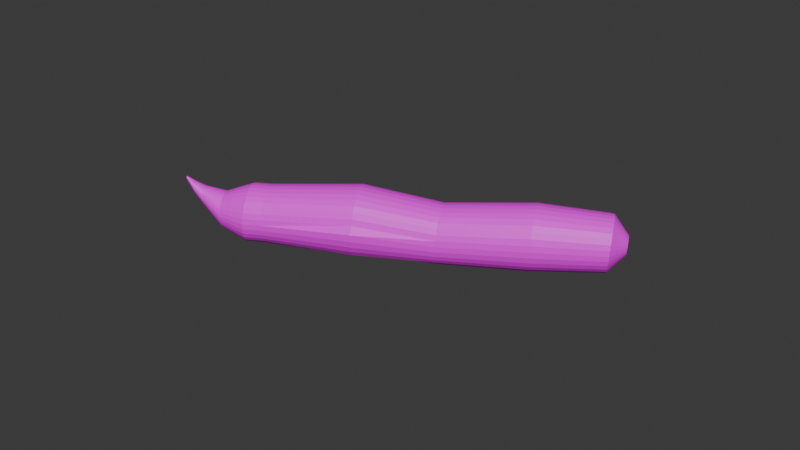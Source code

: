 # Source: Toothpaste.blend  (saved by Blender 4.0.36; exported with 4.5.12 LTS)
import bpy
from mathutils import Matrix  # noqa: F401  (used for matrix-valued properties, if any)

bpy.ops.wm.read_factory_settings(use_empty=True)
scene = bpy.context.scene
scene.name = 'Scene'

# ---- collections
col_collection = bpy.data.collections.new('Collection'); scene.collection.children.link(col_collection)

# ---- images (referenced by path relative to the original .blend; pixels are not part of the script)
import os
ASSET_DIR = os.environ.get("B2B_ASSET_DIR", "")  # directory of the original .blend (textures are referenced by path, not embedded)
HERE = os.path.dirname(os.path.abspath(__file__))  # packed textures are extracted next to this script under _unpacked/

def load_image(name, relpath, width, height, colorspace="sRGB"):
    """Load a texture the original file referenced (path relative to the .blend, or extracted next to this script)."""
    p = next((c for c in (os.path.join(HERE, relpath), os.path.join(ASSET_DIR, relpath)) if relpath and os.path.exists(c)), "")
    if p:
        img = bpy.data.images.load(p, check_existing=True)
        img.name = name
    else:  # same state as the original file: an image datablock whose file is absent (Cycles renders it pink)
        img = bpy.data.images.new(name, width, height)
        img.source = "FILE"
        img.filepath = "//" + (relpath or name)
    img.colorspace_settings.name = colorspace
    return img
img_toothpaste_jpg = load_image('Toothpaste.jpg', 'Toothpaste.jpg', 1024, 1024, 'sRGB')

# ---- materials (node trees are filled in below, after node groups)
mat_material_001 = bpy.data.materials.new('Material.001')
mat_material_001.use_transparent_shadow = False

# ---- material node trees
mat_material_001.use_nodes = True; mat_material_001.node_tree.nodes.clear()
_N = mat_material_001.node_tree.nodes; _L = mat_material_001.node_tree.links
n0 = _N.new('ShaderNodeBsdfPrincipled'); n0.name = 'Principled BSDF'; n0.location = (10, 300)
n0.inputs[3].default_value = 1.45
n1 = _N.new('ShaderNodeOutputMaterial'); n1.name = 'Material Output'; n1.location = (300, 300)
n2 = _N.new('ShaderNodeTexImage'); n2.name = 'Image Texture'; n2.location = (-280, 275)
n2.image = img_toothpaste_jpg
_L.new(n0.outputs[0], n1.inputs[0])
_L.new(n2.outputs[0], n0.inputs[0])
n1.is_active_output = True

# ---- world
world_world = bpy.data.worlds.new('World'); scene.world = world_world
world_world.use_nodes = True; world_world.node_tree.nodes.clear()
_N = world_world.node_tree.nodes; _L = world_world.node_tree.links
n0 = _N.new('ShaderNodeOutputWorld'); n0.name = 'World Output'; n0.location = (300, 300)
n1 = _N.new('ShaderNodeBackground'); n1.name = 'Background'; n1.location = (10, 300)
n1.inputs[0].default_value = (0.05088, 0.05088, 0.05088, 1.0)
_L.new(n1.outputs[0], n0.inputs[0])
n0.is_active_output = True
world_world.color = (0.05088, 0.05088, 0.05088)
world_world.use_sun_shadow = False
world_world.sun_shadow_jitter_overblur = 0.0

# ---- meshes
me_cylinder = bpy.data.meshes.new('Cylinder')
me_cylinder.from_pydata([(-3.08, 0.7728, -0.0467), (5.581, 0.7489, -0.01414), (-3.088, 0.7579, -0.09671), (5.572, 0.7345, -0.06262), (-3.097, 0.7139, -0.1448), (5.564, 0.6919, -0.1092), (-3.104, 0.6425, -0.1891), (5.557, 0.6227, -0.1522), (-3.111, 0.5464, -0.228), (5.551, 0.5296, -0.1898), (-3.116, 0.4293, -0.2599), (5.545, 0.4161, -0.2207), (-3.12, 0.2957, -0.2836), (5.541, 0.2866, -0.2437), (-3.123, 0.1508, -0.2982), (5.539, 0.1461, -0.2578), (-3.124, 4.172e-07, -0.3031), (5.538, 4.172e-07, -0.2626), (-3.123, -0.1508, -0.2982), (5.539, -0.1461, -0.2578), (-3.12, -0.2957, -0.2836), (5.541, -0.2866, -0.2437), (-3.116, -0.4293, -0.2599), (5.545, -0.4161, -0.2207), (-3.111, -0.5464, -0.228), (5.551, -0.5296, -0.1898), (-3.104, -0.6425, -0.1891), (5.557, -0.6227, -0.1522), (-3.097, -0.7139, -0.1448), (5.564, -0.6919, -0.1092), (-3.088, -0.7579, -0.09671), (5.572, -0.7345, -0.06262), (-3.08, -0.7728, -0.0467), (5.581, -0.7489, -0.01414), (-3.071, -0.7579, 0.00332), (5.589, -0.7345, 0.03433), (-3.063, -0.7139, 0.05142), (5.597, -0.6919, 0.08095), (-3.056, -0.6425, 0.09574), (5.604, -0.6227, 0.1239), (-3.049, -0.5464, 0.1346), (5.611, -0.5296, 0.1616), (-3.043, -0.4293, 0.1665), (5.616, -0.4161, 0.1925), (-3.039, -0.2957, 0.1902), (5.62, -0.2866, 0.2154), (-3.037, -0.1508, 0.2048), (5.622, -0.1461, 0.2296), (-3.036, 4.172e-07, 0.2097), (5.623, 4.172e-07, 0.2343), (-3.037, 0.1508, 0.2048), (5.622, 0.1461, 0.2296), (-3.039, 0.2957, 0.1902), (5.62, 0.2866, 0.2154), (-3.043, 0.4293, 0.1665), (5.616, 0.4161, 0.1925), (-3.049, 0.5464, 0.1346), (5.611, 0.5296, 0.1616), (-3.056, 0.6425, 0.09574), (5.604, 0.6227, 0.1239), (-3.063, 0.7139, 0.05142), (5.597, 0.6919, 0.08095), (-3.071, 0.7579, 0.00332), (5.589, 0.7345, 0.03433), (-3.566, 0.7728, -0.04986), (-3.574, 0.7579, -0.09987), (-3.583, 0.7139, -0.148), (-3.59, 0.6425, -0.1923), (-3.597, 0.5464, -0.2311), (-3.602, 0.4293, -0.263), (-3.606, 0.2957, -0.2867), (-3.609, 0.1508, -0.3013), (-3.61, 4.172e-07, -0.3062), (-3.609, -0.1508, -0.3013), (-3.606, -0.2957, -0.2867), (-3.602, -0.4293, -0.263), (-3.597, -0.5464, -0.2311), (-3.59, -0.6425, -0.1923), (-3.583, -0.7139, -0.148), (-3.574, -0.7579, -0.09987), (-3.566, -0.7728, -0.04986), (-3.557, -0.7579, 0.0001596), (-3.549, -0.7139, 0.04825), (-3.541, -0.6425, 0.09258), (-3.535, -0.5464, 0.1314), (-3.529, -0.4293, 0.1633), (-3.525, -0.2957, 0.187), (-3.523, -0.1508, 0.2016), (-3.522, 4.172e-07, 0.2065), (-3.523, 0.1508, 0.2016), (-3.525, 0.2957, 0.187), (-3.529, 0.4293, 0.1633), (-3.535, 0.5464, 0.1314), (-3.541, 0.6425, 0.09258), (-3.549, 0.7139, 0.04825), (-3.557, 0.7579, 0.0001596), (-0.6768, 0.8956, -0.008514), (1.442, 0.7897, -0.0769), (3.78, 0.8644, -0.02585), (3.771, 0.8478, -0.0818), (1.433, 0.7746, -0.128), (-0.6865, 0.8788, -0.06515), (3.762, 0.7986, -0.1356), (1.424, 0.7296, -0.1772), (-0.6958, 0.829, -0.1196), (3.753, 0.7187, -0.1852), (1.417, 0.6566, -0.2225), (-0.7044, 0.7481, -0.1698), (3.746, 0.6112, -0.2286), (1.41, 0.5584, -0.2622), (-0.7119, 0.6393, -0.2138), (3.74, 0.4803, -0.2643), (1.404, 0.4388, -0.2948), (-0.7181, 0.5067, -0.2499), (3.735, 0.3308, -0.2908), (1.4, 0.3022, -0.319), (-0.7226, 0.3554, -0.2767), (3.732, 0.1686, -0.3071), (1.398, 0.1541, -0.3339), (-0.7255, 0.1913, -0.2932), (3.731, 4.172e-07, -0.3126), (1.397, 4.172e-07, -0.3389), (-0.7264, 0.02057, -0.2988), (3.732, -0.1686, -0.3071), (1.398, -0.1541, -0.3339), (-0.7255, -0.1501, -0.2932), (3.735, -0.3308, -0.2908), (1.4, -0.3022, -0.319), (-0.7226, -0.3143, -0.2767), (3.74, -0.4803, -0.2643), (1.404, -0.4388, -0.2948), (-0.7181, -0.4656, -0.2499), (3.746, -0.6112, -0.2286), (1.41, -0.5584, -0.2622), (-0.7174, -0.7071, -0.2459), (3.753, -0.7187, -0.1852), (1.417, -0.6566, -0.2225), (-0.7088, -0.8315, -0.1957), (3.762, -0.7986, -0.1356), (1.424, -0.7296, -0.1772), (-0.699, -0.9239, -0.1383), (3.771, -0.8478, -0.0818), (1.433, -0.7746, -0.128), (-0.6883, -0.9808, -0.07607), (3.78, -0.8644, -0.02585), (1.442, -0.7897, -0.0769), (-0.6773, -1.0, -0.01134), (3.79, -0.8478, 0.0301), (1.45, -0.7746, -0.02578), (-0.6671, -0.8377, 0.04812), (3.799, -0.7986, 0.0839), (1.459, -0.7296, 0.02337), (-0.6578, -0.7879, 0.1026), (3.808, -0.7187, 0.1335), (1.466, -0.6566, 0.06867), (-0.6492, -0.707, 0.1528), (3.815, -0.6112, 0.1769), (1.473, -0.5584, 0.1084), (-0.6417, -0.5982, 0.1968), (3.821, -0.4803, 0.2126), (1.479, -0.4388, 0.141), (-0.6355, -0.4656, 0.2329), (3.826, -0.3308, 0.2391), (1.483, -0.3022, 0.1652), (-0.631, -0.3143, 0.2597), (3.828, -0.1686, 0.2554), (1.485, -0.1541, 0.1801), (-0.6281, -0.1501, 0.2762), (3.829, 4.172e-07, 0.2609), (1.486, 4.172e-07, 0.1851), (-0.6272, 0.02057, 0.2818), (3.828, 0.1686, 0.2554), (1.485, 0.1541, 0.1801), (-0.6281, 0.1913, 0.2762), (3.826, 0.3308, 0.2391), (1.483, 0.3022, 0.1652), (-0.631, 0.3554, 0.2597), (3.821, 0.4803, 0.2126), (1.479, 0.4388, 0.141), (-0.6355, 0.5067, 0.2329), (3.815, 0.6112, 0.1769), (1.473, 0.5584, 0.1084), (-0.6417, 0.6393, 0.1968), (3.808, 0.7187, 0.1335), (1.466, 0.6566, 0.06867), (-0.6492, 0.7481, 0.1528), (3.799, 0.7986, 0.0839), (1.459, 0.7296, 0.02337), (-0.6578, 0.829, 0.1026), (3.79, 0.8478, 0.0301), (1.45, 0.7746, -0.02578), (-0.6671, 0.8788, 0.04812), (-3.764, 0.6974, -0.04873), (-3.772, 0.684, -0.09387), (-3.779, 0.6443, -0.1373), (-3.786, 0.5798, -0.1773), (-3.792, 0.4931, -0.2123), (-3.797, 0.3874, -0.2411), (-3.801, 0.2669, -0.2625), (-3.803, 0.136, -0.2757), (-3.804, 4.172e-07, -0.2801), (-3.803, -0.136, -0.2757), (-3.801, -0.2669, -0.2625), (-3.797, -0.3874, -0.2411), (-3.792, -0.4931, -0.2123), (-3.786, -0.5798, -0.1773), (-3.779, -0.6443, -0.1373), (-3.772, -0.684, -0.09387), (-3.764, -0.6974, -0.04873), (-3.756, -0.684, -0.003595), (-3.749, -0.6443, 0.03981), (-3.742, -0.5798, 0.07981), (-3.736, -0.4931, 0.1149), (-3.731, -0.3874, 0.1436), (-3.728, -0.2669, 0.165), (-3.725, -0.136, 0.1782), (-3.725, 4.172e-07, 0.1826), (-3.725, 0.136, 0.1782), (-3.728, 0.2669, 0.165), (-3.731, 0.3874, 0.1436), (-3.736, 0.4931, 0.1149), (-3.742, 0.5798, 0.07981), (-3.749, 0.6443, 0.03981), (-3.756, 0.684, -0.003595), (-3.982, 0.6119, -0.04749), (-3.989, 0.6002, -0.0871), (-3.996, 0.5653, -0.1252), (-4.002, 0.5088, -0.1603), (-4.007, 0.4327, -0.191), (-4.011, 0.34, -0.2163), (-4.014, 0.2342, -0.2351), (-4.016, 0.1194, -0.2466), (-4.017, 4.172e-07, -0.2505), (-4.016, -0.1194, -0.2466), (-4.014, -0.2342, -0.2351), (-4.011, -0.34, -0.2163), (-4.007, -0.4327, -0.191), (-4.002, -0.5088, -0.1603), (-3.996, -0.5653, -0.1252), (-3.989, -0.6002, -0.0871), (-3.982, -0.6119, -0.04749), (-3.976, -0.6002, -0.007888), (-3.969, -0.5653, 0.0302), (-3.963, -0.5088, 0.0653), (-3.958, -0.4327, 0.09606), (-3.954, -0.34, 0.1213), (-3.95, -0.2342, 0.1401), (-3.948, -0.1194, 0.1516), (-3.948, 4.172e-07, 0.1555), (-3.948, 0.1194, 0.1516), (-3.95, 0.2342, 0.1401), (-3.954, 0.34, 0.1213), (-3.958, 0.4327, 0.09606), (-3.963, 0.5088, 0.0653), (-3.969, 0.5653, 0.0302), (-3.976, 0.6002, -0.007888), (-4.287, 0.4822, -0.04577), (-4.292, 0.4729, -0.07698), (-4.297, 0.4455, -0.107), (-4.302, 0.4009, -0.1347), (-4.306, 0.341, -0.1589), (-4.309, 0.2679, -0.1788), (-4.312, 0.1845, -0.1936), (-4.314, 0.09407, -0.2027), (-4.314, 4.172e-07, -0.2058), (-4.314, -0.09407, -0.2027), (-4.312, -0.1845, -0.1936), (-4.309, -0.2679, -0.1788), (-4.306, -0.341, -0.1589), (-4.302, -0.4009, -0.1347), (-4.297, -0.4455, -0.107), (-4.292, -0.4729, -0.07698), (-4.287, -0.4822, -0.04577), (-4.281, -0.4729, -0.01456), (-4.276, -0.4455, 0.01546), (-4.272, -0.4009, 0.04311), (-4.267, -0.341, 0.06736), (-4.264, -0.2679, 0.08725), (-4.261, -0.1845, 0.102), (-4.26, -0.09407, 0.1111), (-4.259, 4.172e-07, 0.1142), (-4.26, 0.09407, 0.1111), (-4.261, 0.1845, 0.102), (-4.264, 0.2679, 0.08725), (-4.267, 0.341, 0.06736), (-4.272, 0.4009, 0.04311), (-4.276, 0.4455, 0.01546), (-4.281, 0.4729, -0.01456), (-4.827, 0.2448, 0.07169), (-4.829, 0.2401, 0.05585), (-4.832, 0.2262, 0.04061), (-4.834, 0.2036, 0.02657), (-4.836, 0.1731, 0.01426), (-4.838, 0.136, 0.004155), (-4.839, 0.09369, -0.003351), (-4.84, 0.04776, -0.007974), (-4.841, 4.172e-07, -0.009534), (-4.84, -0.04776, -0.007974), (-4.839, -0.09369, -0.003351), (-4.838, -0.136, 0.004155), (-4.836, -0.1731, 0.01426), (-4.834, -0.2036, 0.02657), (-4.832, -0.2262, 0.04061), (-4.829, -0.2401, 0.05585), (-4.827, -0.2448, 0.07169), (-4.824, -0.2401, 0.08754), (-4.821, -0.2262, 0.1028), (-4.819, -0.2036, 0.1168), (-4.817, -0.1731, 0.1291), (-4.815, -0.136, 0.1392), (-4.814, -0.09369, 0.1467), (-4.813, -0.04776, 0.1514), (-4.813, 4.172e-07, 0.1529), (-4.813, 0.04776, 0.1514), (-4.814, 0.09369, 0.1467), (-4.815, 0.136, 0.1392), (-4.817, 0.1731, 0.1291), (-4.819, 0.2036, 0.1168), (-4.821, 0.2262, 0.1028), (-4.824, 0.2401, 0.08754), (5.679, 0.7203, -0.06263), (5.687, 0.7344, -0.01509), (5.671, 0.6785, -0.1083), (5.664, 0.6107, -0.1505), (5.658, 0.5193, -0.1874), (5.652, 0.408, -0.2177), (5.649, 0.2811, -0.2402), (5.646, 0.1433, -0.2541), (5.645, 4.172e-07, -0.2588), (5.646, -0.1433, -0.2541), (5.649, -0.2811, -0.2402), (5.652, -0.408, -0.2177), (5.658, -0.5193, -0.1874), (5.664, -0.6107, -0.1505), (5.671, -0.6785, -0.1083), (5.679, -0.7203, -0.06263), (5.687, -0.7344, -0.01509), (5.695, -0.7203, 0.03245), (5.703, -0.6785, 0.07816), (5.71, -0.6107, 0.1203), (5.716, -0.5193, 0.1572), (5.722, -0.408, 0.1875), (5.725, -0.2811, 0.21), (5.728, -0.1433, 0.2239), (5.729, 4.172e-07, 0.2286), (5.728, 0.1433, 0.2239), (5.725, 0.2811, 0.21), (5.722, 0.408, 0.1875), (5.716, 0.5193, 0.1572), (5.71, 0.6107, 0.1203), (5.703, 0.6785, 0.07816), (5.695, 0.7203, 0.03245), (5.858, 0.5141, -0.05059), (5.864, 0.5242, -0.01667), (5.852, 0.4843, -0.08322), (5.847, 0.4359, -0.1133), (5.843, 0.3707, -0.1396), (5.839, 0.2912, -0.1613), (5.836, 0.2006, -0.1773), (5.835, 0.1023, -0.1872), (5.834, 4.172e-07, -0.1906), (5.835, -0.1023, -0.1872), (5.836, -0.2006, -0.1773), (5.839, -0.2912, -0.1613), (5.843, -0.3707, -0.1396), (5.847, -0.4359, -0.1133), (5.852, -0.4843, -0.08322), (5.858, -0.5141, -0.05059), (5.864, -0.5242, -0.01667), (5.87, -0.5141, 0.01726), (5.875, -0.4843, 0.04989), (5.88, -0.4359, 0.07996), (5.885, -0.3707, 0.1063), (5.889, -0.2912, 0.1279), (5.891, -0.2006, 0.144), (5.893, -0.1023, 0.1539), (5.894, 4.172e-07, 0.1572), (5.893, 0.1023, 0.1539), (5.891, 0.2006, 0.144), (5.889, 0.2912, 0.1279), (5.885, 0.3707, 0.1063), (5.88, 0.4359, 0.07996), (5.875, 0.4843, 0.04989), (5.87, 0.5141, 0.01726), (6.094, 0.247, -0.03504), (6.097, 0.2518, -0.01875), (6.092, 0.2326, -0.05072), (6.089, 0.2094, -0.06516), (6.087, 0.178, -0.07782), (6.085, 0.1399, -0.08821), (6.084, 0.09636, -0.09593), (6.083, 0.04912, -0.1007), (6.083, 4.172e-07, -0.1023), (6.083, -0.04912, -0.1007), (6.084, -0.09636, -0.09593), (6.085, -0.1399, -0.08821), (6.087, -0.178, -0.07782), (6.089, -0.2094, -0.06516), (6.092, -0.2326, -0.05072), (6.094, -0.247, -0.03504), (6.097, -0.2518, -0.01875), (6.1, -0.247, -0.002448), (6.103, -0.2326, 0.01322), (6.105, -0.2094, 0.02767), (6.107, -0.178, 0.04033), (6.109, -0.1399, 0.05072), (6.11, -0.09636, 0.05844), (6.111, -0.04912, 0.06319), (6.111, 4.172e-07, 0.06479), (6.111, 0.04912, 0.06319), (6.11, 0.09636, 0.05844), (6.109, 0.1399, 0.05072), (6.107, 0.178, 0.04033), (6.105, 0.2094, 0.02767), (6.103, 0.2326, 0.01322), (6.1, 0.247, -0.002448), (6.095, 0.1944, -0.03157), (6.097, 0.1982, -0.01875), (6.093, 0.1831, -0.04391), (6.091, 0.1648, -0.05527), (6.089, 0.1401, -0.06524), (6.088, 0.1101, -0.07341), (6.087, 0.07584, -0.07949), (6.086, 0.03866, -0.08323), (6.086, 4.172e-07, -0.08449), (6.086, -0.03866, -0.08323), (6.087, -0.07584, -0.07949), (6.088, -0.1101, -0.07341), (6.089, -0.1401, -0.06524), (6.091, -0.1648, -0.05527), (6.093, -0.1831, -0.04391), (6.095, -0.1944, -0.03157), (6.097, -0.1982, -0.01875), (6.099, -0.1944, -0.005919), (6.101, -0.1831, 0.006415), (6.103, -0.1648, 0.01778), (6.105, -0.1401, 0.02775), (6.106, -0.1101, 0.03592), (6.108, -0.07584, 0.042), (6.108, -0.03866, 0.04574), (6.108, 4.172e-07, 0.047), (6.108, 0.03866, 0.04574), (6.108, 0.07584, 0.042), (6.106, 0.1101, 0.03592), (6.105, 0.1401, 0.02775), (6.103, 0.1648, 0.01778), (6.101, 0.1831, 0.006415), (6.099, 0.1944, -0.005919), (-5.077, 0.1477, 0.1425), (-5.079, 0.1449, 0.133), (-5.08, 0.1365, 0.1238), (-5.082, 0.1228, 0.1153), (-5.083, 0.1045, 0.1079), (-5.084, 0.08208, 0.1018), (-5.085, 0.05654, 0.09724), (-5.085, 0.02882, 0.09445), (-5.085, 4.172e-07, 0.09351), (-5.085, -0.02882, 0.09445), (-5.085, -0.05654, 0.09724), (-5.084, -0.08208, 0.1018), (-5.083, -0.1045, 0.1079), (-5.082, -0.1228, 0.1153), (-5.08, -0.1365, 0.1238), (-5.079, -0.1449, 0.133), (-5.077, -0.1477, 0.1425), (-5.075, -0.1449, 0.1521), (-5.074, -0.1365, 0.1613), (-5.072, -0.1228, 0.1698), (-5.071, -0.1045, 0.1772), (-5.07, -0.08208, 0.1833), (-5.069, -0.05654, 0.1878), (-5.069, -0.02882, 0.1906), (-5.069, 4.172e-07, 0.1915), (-5.069, 0.02882, 0.1906), (-5.069, 0.05654, 0.1878), (-5.07, 0.08208, 0.1833), (-5.071, 0.1045, 0.1772), (-5.072, 0.1228, 0.1698), (-5.074, 0.1365, 0.1613), (-5.075, 0.1449, 0.1521), (-5.288, 0.04004, 0.2218), (-5.288, 0.03927, 0.2192), (-5.289, 0.03699, 0.2167), (-5.289, 0.03329, 0.2144), (-5.289, 0.02831, 0.2124), (-5.29, 0.02224, 0.2108), (-5.29, 0.01532, 0.2095), (-5.29, 0.007811, 0.2088), (-5.29, 4.172e-07, 0.2085), (-5.29, -0.00781, 0.2088), (-5.29, -0.01532, 0.2095), (-5.29, -0.02224, 0.2108), (-5.289, -0.02831, 0.2124), (-5.289, -0.03329, 0.2144), (-5.289, -0.03699, 0.2167), (-5.288, -0.03927, 0.2192), (-5.288, -0.04004, 0.2218), (-5.287, -0.03927, 0.2244), (-5.287, -0.03699, 0.2269), (-5.286, -0.03329, 0.2292), (-5.286, -0.02831, 0.2312), (-5.286, -0.02224, 0.2329), (-5.286, -0.01532, 0.2341), (-5.286, -0.00781, 0.2348), (-5.285, 4.172e-07, 0.2351), (-5.286, 0.007811, 0.2348), (-5.286, 0.01532, 0.2341), (-5.286, 0.02224, 0.2329), (-5.286, 0.02831, 0.2312), (-5.286, 0.03329, 0.2292), (-5.287, 0.03699, 0.2269), (-5.287, 0.03927, 0.2244)], [], [(98, 1, 3, 99), (99, 3, 5, 102), (102, 5, 7, 105), (105, 7, 9, 108), (108, 9, 11, 111), (111, 11, 13, 114), (114, 13, 15, 117), (117, 15, 17, 120), (120, 17, 19, 123), (123, 19, 21, 126), (126, 21, 23, 129), (129, 23, 25, 132), (132, 25, 27, 135), (135, 27, 29, 138), (138, 29, 31, 141), (141, 31, 33, 144), (144, 33, 35, 147), (147, 35, 37, 150), (150, 37, 39, 153), (153, 39, 41, 156), (156, 41, 43, 159), (159, 43, 45, 162), (162, 45, 47, 165), (165, 47, 49, 168), (168, 49, 51, 171), (171, 51, 53, 174), (174, 53, 55, 177), (177, 55, 57, 180), (180, 57, 59, 183), (183, 59, 61, 186), (13, 11, 325, 326), (186, 61, 63, 189), (189, 63, 1, 98), (16, 18, 73, 72), (95, 64, 192, 223), (34, 36, 82, 81), (52, 54, 91, 90), (8, 10, 69, 68), (26, 28, 78, 77), (44, 46, 87, 86), (0, 2, 65, 64), (62, 0, 64, 95), (18, 20, 74, 73), (36, 38, 83, 82), (54, 56, 92, 91), (10, 12, 70, 69), (28, 30, 79, 78), (46, 48, 88, 87), (2, 4, 66, 65), (20, 22, 75, 74), (38, 40, 84, 83), (56, 58, 93, 92), (12, 14, 71, 70), (30, 32, 80, 79), (48, 50, 89, 88), (4, 6, 67, 66), (22, 24, 76, 75), (40, 42, 85, 84), (58, 60, 94, 93), (14, 16, 72, 71), (32, 34, 81, 80), (50, 52, 90, 89), (6, 8, 68, 67), (24, 26, 77, 76), (42, 44, 86, 85), (60, 62, 95, 94), (62, 191, 96, 0), (191, 190, 97, 96), (190, 189, 98, 97), (60, 188, 191, 62), (188, 187, 190, 191), (187, 186, 189, 190), (58, 185, 188, 60), (185, 184, 187, 188), (184, 183, 186, 187), (56, 182, 185, 58), (182, 181, 184, 185), (181, 180, 183, 184), (54, 179, 182, 56), (179, 178, 181, 182), (178, 177, 180, 181), (52, 176, 179, 54), (176, 175, 178, 179), (175, 174, 177, 178), (50, 173, 176, 52), (173, 172, 175, 176), (172, 171, 174, 175), (48, 170, 173, 50), (170, 169, 172, 173), (169, 168, 171, 172), (46, 167, 170, 48), (167, 166, 169, 170), (166, 165, 168, 169), (44, 164, 167, 46), (164, 163, 166, 167), (163, 162, 165, 166), (42, 161, 164, 44), (161, 160, 163, 164), (160, 159, 162, 163), (40, 158, 161, 42), (158, 157, 160, 161), (157, 156, 159, 160), (38, 155, 158, 40), (155, 154, 157, 158), (154, 153, 156, 157), (36, 152, 155, 38), (152, 151, 154, 155), (151, 150, 153, 154), (34, 149, 152, 36), (149, 148, 151, 152), (148, 147, 150, 151), (32, 146, 149, 34), (146, 145, 148, 149), (145, 144, 147, 148), (30, 143, 146, 32), (143, 142, 145, 146), (142, 141, 144, 145), (28, 140, 143, 30), (140, 139, 142, 143), (139, 138, 141, 142), (26, 137, 140, 28), (137, 136, 139, 140), (136, 135, 138, 139), (24, 134, 137, 26), (134, 133, 136, 137), (133, 132, 135, 136), (22, 131, 134, 24), (131, 130, 133, 134), (130, 129, 132, 133), (20, 128, 131, 22), (128, 127, 130, 131), (127, 126, 129, 130), (18, 125, 128, 20), (125, 124, 127, 128), (124, 123, 126, 127), (16, 122, 125, 18), (122, 121, 124, 125), (121, 120, 123, 124), (14, 119, 122, 16), (119, 118, 121, 122), (118, 117, 120, 121), (12, 116, 119, 14), (116, 115, 118, 119), (115, 114, 117, 118), (10, 113, 116, 12), (113, 112, 115, 116), (112, 111, 114, 115), (8, 110, 113, 10), (110, 109, 112, 113), (109, 108, 111, 112), (6, 107, 110, 8), (107, 106, 109, 110), (106, 105, 108, 109), (4, 104, 107, 6), (104, 103, 106, 107), (103, 102, 105, 106), (2, 101, 104, 4), (101, 100, 103, 104), (100, 99, 102, 103), (0, 96, 101, 2), (96, 97, 100, 101), (97, 98, 99, 100), (197, 198, 230, 229), (82, 83, 211, 210), (69, 70, 198, 197), (83, 84, 212, 211), (70, 71, 199, 198), (84, 85, 213, 212), (71, 72, 200, 199), (85, 86, 214, 213), (72, 73, 201, 200), (86, 87, 215, 214), (73, 74, 202, 201), (87, 88, 216, 215), (74, 75, 203, 202), (88, 89, 217, 216), (75, 76, 204, 203), (89, 90, 218, 217), (76, 77, 205, 204), (90, 91, 219, 218), (77, 78, 206, 205), (64, 65, 193, 192), (91, 92, 220, 219), (78, 79, 207, 206), (65, 66, 194, 193), (92, 93, 221, 220), (79, 80, 208, 207), (66, 67, 195, 194), (93, 94, 222, 221), (80, 81, 209, 208), (67, 68, 196, 195), (94, 95, 223, 222), (81, 82, 210, 209), (68, 69, 197, 196), (232, 233, 265, 264), (211, 212, 244, 243), (198, 199, 231, 230), (212, 213, 245, 244), (199, 200, 232, 231), (213, 214, 246, 245), (200, 201, 233, 232), (214, 215, 247, 246), (201, 202, 234, 233), (215, 216, 248, 247), (202, 203, 235, 234), (216, 217, 249, 248), (203, 204, 236, 235), (217, 218, 250, 249), (204, 205, 237, 236), (218, 219, 251, 250), (205, 206, 238, 237), (192, 193, 225, 224), (219, 220, 252, 251), (206, 207, 239, 238), (193, 194, 226, 225), (220, 221, 253, 252), (207, 208, 240, 239), (194, 195, 227, 226), (221, 222, 254, 253), (208, 209, 241, 240), (195, 196, 228, 227), (222, 223, 255, 254), (209, 210, 242, 241), (196, 197, 229, 228), (223, 192, 224, 255), (210, 211, 243, 242), (273, 274, 306, 305), (246, 247, 279, 278), (233, 234, 266, 265), (247, 248, 280, 279), (234, 235, 267, 266), (248, 249, 281, 280), (235, 236, 268, 267), (249, 250, 282, 281), (236, 237, 269, 268), (250, 251, 283, 282), (237, 238, 270, 269), (224, 225, 257, 256), (251, 252, 284, 283), (238, 239, 271, 270), (225, 226, 258, 257), (252, 253, 285, 284), (239, 240, 272, 271), (226, 227, 259, 258), (253, 254, 286, 285), (240, 241, 273, 272), (227, 228, 260, 259), (254, 255, 287, 286), (241, 242, 274, 273), (228, 229, 261, 260), (255, 224, 256, 287), (242, 243, 275, 274), (229, 230, 262, 261), (243, 244, 276, 275), (230, 231, 263, 262), (244, 245, 277, 276), (231, 232, 264, 263), (245, 246, 278, 277), (288, 289, 449, 448), (260, 261, 293, 292), (287, 256, 288, 319), (274, 275, 307, 306), (261, 262, 294, 293), (275, 276, 308, 307), (262, 263, 295, 294), (276, 277, 309, 308), (263, 264, 296, 295), (277, 278, 310, 309), (264, 265, 297, 296), (278, 279, 311, 310), (265, 266, 298, 297), (279, 280, 312, 311), (266, 267, 299, 298), (280, 281, 313, 312), (267, 268, 300, 299), (281, 282, 314, 313), (268, 269, 301, 300), (282, 283, 315, 314), (269, 270, 302, 301), (256, 257, 289, 288), (283, 284, 316, 315), (270, 271, 303, 302), (257, 258, 290, 289), (284, 285, 317, 316), (271, 272, 304, 303), (258, 259, 291, 290), (285, 286, 318, 317), (272, 273, 305, 304), (259, 260, 292, 291), (286, 287, 319, 318), (346, 345, 377, 378), (31, 29, 334, 335), (49, 47, 343, 344), (5, 3, 320, 322), (23, 21, 330, 331), (41, 39, 339, 340), (59, 57, 348, 349), (15, 13, 326, 327), (33, 31, 335, 336), (51, 49, 344, 345), (7, 5, 322, 323), (25, 23, 331, 332), (43, 41, 340, 341), (61, 59, 349, 350), (17, 15, 327, 328), (35, 33, 336, 337), (53, 51, 345, 346), (9, 7, 323, 324), (27, 25, 332, 333), (45, 43, 341, 342), (63, 61, 350, 351), (19, 17, 328, 329), (37, 35, 337, 338), (55, 53, 346, 347), (11, 9, 324, 325), (29, 27, 333, 334), (47, 45, 342, 343), (3, 1, 321, 320), (1, 63, 351, 321), (21, 19, 329, 330), (39, 37, 338, 339), (57, 55, 347, 348), (354, 352, 384, 386), (333, 332, 364, 365), (347, 346, 378, 379), (334, 333, 365, 366), (320, 321, 353, 352), (348, 347, 379, 380), (335, 334, 366, 367), (322, 320, 352, 354), (349, 348, 380, 381), (336, 335, 367, 368), (323, 322, 354, 355), (350, 349, 381, 382), (337, 336, 368, 369), (324, 323, 355, 356), (351, 350, 382, 383), (338, 337, 369, 370), (325, 324, 356, 357), (321, 351, 383, 353), (339, 338, 370, 371), (326, 325, 357, 358), (340, 339, 371, 372), (327, 326, 358, 359), (341, 340, 372, 373), (328, 327, 359, 360), (342, 341, 373, 374), (329, 328, 360, 361), (343, 342, 374, 375), (330, 329, 361, 362), (344, 343, 375, 376), (331, 330, 362, 363), (345, 344, 376, 377), (332, 331, 363, 364), (389, 388, 420, 421), (381, 380, 412, 413), (368, 367, 399, 400), (355, 354, 386, 387), (382, 381, 413, 414), (369, 368, 400, 401), (356, 355, 387, 388), (383, 382, 414, 415), (370, 369, 401, 402), (357, 356, 388, 389), (353, 383, 415, 385), (371, 370, 402, 403), (358, 357, 389, 390), (372, 371, 403, 404), (359, 358, 390, 391), (373, 372, 404, 405), (360, 359, 391, 392), (374, 373, 405, 406), (361, 360, 392, 393), (375, 374, 406, 407), (362, 361, 393, 394), (376, 375, 407, 408), (363, 362, 394, 395), (377, 376, 408, 409), (364, 363, 395, 396), (378, 377, 409, 410), (365, 364, 396, 397), (379, 378, 410, 411), (366, 365, 397, 398), (352, 353, 385, 384), (380, 379, 411, 412), (367, 366, 398, 399), (416, 417, 447, 446, 445, 444, 443, 442, 441, 440, 439, 438, 437, 436, 435, 434, 433, 432, 431, 430, 429, 428, 427, 426, 425, 424, 423, 422, 421, 420, 419, 418), (385, 415, 447, 417), (403, 402, 434, 435), (390, 389, 421, 422), (404, 403, 435, 436), (391, 390, 422, 423), (405, 404, 436, 437), (392, 391, 423, 424), (406, 405, 437, 438), (393, 392, 424, 425), (407, 406, 438, 439), (394, 393, 425, 426), (408, 407, 439, 440), (395, 394, 426, 427), (409, 408, 440, 441), (396, 395, 427, 428), (410, 409, 441, 442), (397, 396, 428, 429), (411, 410, 442, 443), (398, 397, 429, 430), (384, 385, 417, 416), (412, 411, 443, 444), (399, 398, 430, 431), (386, 384, 416, 418), (413, 412, 444, 445), (400, 399, 431, 432), (387, 386, 418, 419), (414, 413, 445, 446), (401, 400, 432, 433), (388, 387, 419, 420), (415, 414, 446, 447), (402, 401, 433, 434), (463, 464, 496, 495), (315, 316, 476, 475), (302, 303, 463, 462), (289, 290, 450, 449), (316, 317, 477, 476), (303, 304, 464, 463), (290, 291, 451, 450), (317, 318, 478, 477), (304, 305, 465, 464), (291, 292, 452, 451), (318, 319, 479, 478), (305, 306, 466, 465), (292, 293, 453, 452), (319, 288, 448, 479), (306, 307, 467, 466), (293, 294, 454, 453), (307, 308, 468, 467), (294, 295, 455, 454), (308, 309, 469, 468), (295, 296, 456, 455), (309, 310, 470, 469), (296, 297, 457, 456), (310, 311, 471, 470), (297, 298, 458, 457), (311, 312, 472, 471), (298, 299, 459, 458), (312, 313, 473, 472), (299, 300, 460, 459), (313, 314, 474, 473), (300, 301, 461, 460), (314, 315, 475, 474), (301, 302, 462, 461), (480, 481, 482, 483, 484, 485, 486, 487, 488, 489, 490, 491, 492, 493, 494, 495, 496, 497, 498, 499, 500, 501, 502, 503, 504, 505, 506, 507, 508, 509, 510, 511), (450, 451, 483, 482), (477, 478, 510, 509), (464, 465, 497, 496), (451, 452, 484, 483), (478, 479, 511, 510), (465, 466, 498, 497), (452, 453, 485, 484), (479, 448, 480, 511), (466, 467, 499, 498), (453, 454, 486, 485), (467, 468, 500, 499), (454, 455, 487, 486), (468, 469, 501, 500), (455, 456, 488, 487), (469, 470, 502, 501), (456, 457, 489, 488), (470, 471, 503, 502), (457, 458, 490, 489), (471, 472, 504, 503), (458, 459, 491, 490), (472, 473, 505, 504), (459, 460, 492, 491), (473, 474, 506, 505), (460, 461, 493, 492), (474, 475, 507, 506), (461, 462, 494, 493), (448, 449, 481, 480), (475, 476, 508, 507), (462, 463, 495, 494), (449, 450, 482, 481), (476, 477, 509, 508)])
_uv = me_cylinder.uv_layers.new(name='UVMap')
_uv.uv.foreach_set('vector', [0.5751, 0.6887, 0.5751, 0.7074, 0.5704, 0.7074, 0.5704, 0.6887, 0.5704, 0.6887, 0.5704, 0.7074, 0.5657, 0.7074, 0.5657, 0.6887, 0.5657, 0.6887, 0.5657, 0.7074, 0.561, 0.7074, 0.561, 0.6887, 0.561, 0.6887, 0.561, 0.7074, 0.5563, 0.7074, 0.5563, 0.6887, 0.5563, 0.6887, 0.5563, 0.7074, 0.5516, 0.7074, 0.5516, 0.6887, 0.5516, 0.6887, 0.5516, 0.7074, 0.5469, 0.7074, 0.5469, 0.6887, 0.5469, 0.6887, 0.5469, 0.7074, 0.5422, 0.7074, 0.5422, 0.6887, 0.5422, 0.6887, 0.5422, 0.7074, 0.5376, 0.7074, 0.5376, 0.6887, 0.5376, 0.6887, 0.5376, 0.7074, 0.5329, 0.7074, 0.5329, 0.6887, 0.5329, 0.6887, 0.5329, 0.7074, 0.5282, 0.7074, 0.5282, 0.6887, 0.5282, 0.6887, 0.5282, 0.7074, 0.5235, 0.7074, 0.5235, 0.6887, 0.5235, 0.6887, 0.5235, 0.7074, 0.5188, 0.7074, 0.5188, 0.6887, 0.5188, 0.6887, 0.5188, 0.7074, 0.5141, 0.7074, 0.5141, 0.6887, 0.5141, 0.6887, 0.5141, 0.7074, 0.5094, 0.7074, 0.5094, 0.6887, 0.5094, 0.6887, 0.5094, 0.7074, 0.5047, 0.7074, 0.5047, 0.6887, 0.5047, 0.6887, 0.5047, 0.7074, 0.5, 0.7074, 0.5, 0.6887, 0.5, 0.6887, 0.5, 0.7074, 0.4953, 0.7074, 0.4953, 0.6887, 0.4953, 0.6887, 0.4953, 0.7074, 0.4906, 0.7074, 0.4906, 0.6887, 0.4906, 0.6887, 0.4906, 0.7074, 0.4859, 0.7074, 0.4859, 0.6887, 0.4859, 0.6887, 0.4859, 0.7074, 0.4812, 0.7074, 0.4812, 0.6887, 0.4812, 0.6887, 0.4812, 0.7074, 0.4765, 0.7074, 0.4765, 0.6887, 0.4765, 0.6887, 0.4765, 0.7074, 0.4718, 0.7074, 0.4718, 0.6887, 0.4718, 0.6887, 0.4718, 0.7074, 0.4671, 0.7074, 0.4671, 0.6887, 0.4671, 0.6887, 0.4671, 0.7074, 0.4624, 0.7074, 0.4624, 0.6887, 0.4624, 0.6887, 0.4624, 0.7074, 0.4578, 0.7074, 0.4578, 0.6887, 0.4578, 0.6887, 0.4578, 0.7074, 0.4531, 0.7074, 0.4531, 0.6887, 0.4531, 0.6887, 0.4531, 0.7074, 0.4484, 0.7074, 0.4484, 0.6887, 0.4484, 0.6887, 0.4484, 0.7074, 0.4437, 0.7074, 0.4437, 0.6887, 0.4437, 0.6887, 0.4437, 0.7074, 0.439, 0.7074, 0.439, 0.6887, 0.439, 0.6887, 0.439, 0.7074, 0.4343, 0.7074, 0.4343, 0.6887, 0.5469, 0.7074, 0.5516, 0.7074, 0.5516, 0.7074, 0.5469, 0.7074, 0.4343, 0.6887, 0.4343, 0.7074, 0.4296, 0.7074, 0.4296, 0.6887, 0.4296, 0.6887, 0.4296, 0.7074, 0.4249, 0.7074, 0.4249, 0.6887, 0.5376, 0.6323, 0.5329, 0.6323, 0.5329, 0.6323, 0.5376, 0.6323, 0.4296, 0.6323, 0.4249, 0.6323, 0.4249, 0.6323, 0.4296, 0.6323, 0.4953, 0.6323, 0.4906, 0.6323, 0.4906, 0.6323, 0.4953, 0.6323, 0.4531, 0.6323, 0.4484, 0.6323, 0.4484, 0.6323, 0.4531, 0.6323, 0.5563, 0.6323, 0.5516, 0.6323, 0.5516, 0.6323, 0.5563, 0.6323, 0.5141, 0.6323, 0.5094, 0.6323, 0.5094, 0.6323, 0.5141, 0.6323, 0.4718, 0.6323, 0.4671, 0.6323, 0.4671, 0.6323, 0.4718, 0.6323, 0.5751, 0.6323, 0.5704, 0.6323, 0.5704, 0.6323, 0.5751, 0.6323, 0.4296, 0.6323, 0.4249, 0.6323, 0.4249, 0.6323, 0.4296, 0.6323, 0.5329, 0.6323, 0.5282, 0.6323, 0.5282, 0.6323, 0.5329, 0.6323, 0.4906, 0.6323, 0.4859, 0.6323, 0.4859, 0.6323, 0.4906, 0.6323, 0.4484, 0.6323, 0.4437, 0.6323, 0.4437, 0.6323, 0.4484, 0.6323, 0.5516, 0.6323, 0.5469, 0.6323, 0.5469, 0.6323, 0.5516, 0.6323, 0.5094, 0.6323, 0.5047, 0.6323, 0.5047, 0.6323, 0.5094, 0.6323, 0.4671, 0.6323, 0.4624, 0.6323, 0.4624, 0.6323, 0.4671, 0.6323, 0.5704, 0.6323, 0.5657, 0.6323, 0.5657, 0.6323, 0.5704, 0.6323, 0.5282, 0.6323, 0.5235, 0.6323, 0.5235, 0.6323, 0.5282, 0.6323, 0.4859, 0.6323, 0.4812, 0.6323, 0.4812, 0.6323, 0.4859, 0.6323, 0.4437, 0.6323, 0.439, 0.6323, 0.439, 0.6323, 0.4437, 0.6323, 0.5469, 0.6323, 0.5422, 0.6323, 0.5422, 0.6323, 0.5469, 0.6323, 0.5047, 0.6323, 0.5, 0.6323, 0.5, 0.6323, 0.5047, 0.6323, 0.4624, 0.6323, 0.4578, 0.6323, 0.4578, 0.6323, 0.4624, 0.6323, 0.5657, 0.6323, 0.561, 0.6323, 0.561, 0.6323, 0.5657, 0.6323, 0.5235, 0.6323, 0.5188, 0.6323, 0.5188, 0.6323, 0.5235, 0.6323, 0.4812, 0.6323, 0.4765, 0.6323, 0.4765, 0.6323, 0.4812, 0.6323, 0.439, 0.6323, 0.4343, 0.6323, 0.4343, 0.6323, 0.439, 0.6323, 0.5422, 0.6323, 0.5376, 0.6323, 0.5376, 0.6323, 0.5422, 0.6323, 0.5, 0.6323, 0.4953, 0.6323, 0.4953, 0.6323, 0.5, 0.6323, 0.4578, 0.6323, 0.4531, 0.6323, 0.4531, 0.6323, 0.4578, 0.6323, 0.561, 0.6323, 0.5563, 0.6323, 0.5563, 0.6323, 0.561, 0.6323, 0.5188, 0.6323, 0.5141, 0.6323, 0.5141, 0.6323, 0.5188, 0.6323, 0.4765, 0.6323, 0.4718, 0.6323, 0.4718, 0.6323, 0.4765, 0.6323, 0.4343, 0.6323, 0.4296, 0.6323, 0.4296, 0.6323, 0.4343, 0.6323, 0.4296, 0.6323, 0.4296, 0.6511, 0.4249, 0.6511, 0.4249, 0.6323, 0.4296, 0.6511, 0.4296, 0.6699, 0.4249, 0.6699, 0.4249, 0.6511, 0.4296, 0.6699, 0.4296, 0.6887, 0.4249, 0.6887, 0.4249, 0.6699, 0.4343, 0.6323, 0.4343, 0.6511, 0.4296, 0.6511, 0.4296, 0.6323, 0.4343, 0.6511, 0.4343, 0.6699, 0.4296, 0.6699, 0.4296, 0.6511, 0.4343, 0.6699, 0.4343, 0.6887, 0.4296, 0.6887, 0.4296, 0.6699, 0.439, 0.6323, 0.439, 0.6511, 0.4343, 0.6511, 0.4343, 0.6323, 0.439, 0.6511, 0.439, 0.6699, 0.4343, 0.6699, 0.4343, 0.6511, 0.439, 0.6699, 0.439, 0.6887, 0.4343, 0.6887, 0.4343, 0.6699, 0.4437, 0.6323, 0.4437, 0.6511, 0.439, 0.6511, 0.439, 0.6323, 0.4437, 0.6511, 0.4437, 0.6699, 0.439, 0.6699, 0.439, 0.6511, 0.4437, 0.6699, 0.4437, 0.6887, 0.439, 0.6887, 0.439, 0.6699, 0.4484, 0.6323, 0.4484, 0.6511, 0.4437, 0.6511, 0.4437, 0.6323, 0.4484, 0.6511, 0.4484, 0.6699, 0.4437, 0.6699, 0.4437, 0.6511, 0.4484, 0.6699, 0.4484, 0.6887, 0.4437, 0.6887, 0.4437, 0.6699, 0.4531, 0.6323, 0.4531, 0.6511, 0.4484, 0.6511, 0.4484, 0.6323, 0.4531, 0.6511, 0.4531, 0.6699, 0.4484, 0.6699, 0.4484, 0.6511, 0.4531, 0.6699, 0.4531, 0.6887, 0.4484, 0.6887, 0.4484, 0.6699, 0.4578, 0.6323, 0.4578, 0.6511, 0.4531, 0.6511, 0.4531, 0.6323, 0.4578, 0.6511, 0.4578, 0.6699, 0.4531, 0.6699, 0.4531, 0.6511, 0.4578, 0.6699, 0.4578, 0.6887, 0.4531, 0.6887, 0.4531, 0.6699, 0.4624, 0.6323, 0.4624, 0.6511, 0.4578, 0.6511, 0.4578, 0.6323, 0.4624, 0.6511, 0.4624, 0.6699, 0.4578, 0.6699, 0.4578, 0.6511, 0.4624, 0.6699, 0.4624, 0.6887, 0.4578, 0.6887, 0.4578, 0.6699, 0.4671, 0.6323, 0.4671, 0.6511, 0.4624, 0.6511, 0.4624, 0.6323, 0.4671, 0.6511, 0.4671, 0.6699, 0.4624, 0.6699, 0.4624, 0.6511, 0.4671, 0.6699, 0.4671, 0.6887, 0.4624, 0.6887, 0.4624, 0.6699, 0.4718, 0.6323, 0.4718, 0.6511, 0.4671, 0.6511, 0.4671, 0.6323, 0.4718, 0.6511, 0.4718, 0.6699, 0.4671, 0.6699, 0.4671, 0.6511, 0.4718, 0.6699, 0.4718, 0.6887, 0.4671, 0.6887, 0.4671, 0.6699, 0.4765, 0.6323, 0.4765, 0.6511, 0.4718, 0.6511, 0.4718, 0.6323, 0.4765, 0.6511, 0.4765, 0.6699, 0.4718, 0.6699, 0.4718, 0.6511, 0.4765, 0.6699, 0.4765, 0.6887, 0.4718, 0.6887, 0.4718, 0.6699, 0.4812, 0.6323, 0.4812, 0.6511, 0.4765, 0.6511, 0.4765, 0.6323, 0.4812, 0.6511, 0.4812, 0.6699, 0.4765, 0.6699, 0.4765, 0.6511, 0.4812, 0.6699, 0.4812, 0.6887, 0.4765, 0.6887, 0.4765, 0.6699, 0.4859, 0.6323, 0.4859, 0.6511, 0.4812, 0.6511, 0.4812, 0.6323, 0.4859, 0.6511, 0.4859, 0.6699, 0.4812, 0.6699, 0.4812, 0.6511, 0.4859, 0.6699, 0.4859, 0.6887, 0.4812, 0.6887, 0.4812, 0.6699, 0.4906, 0.6323, 0.4906, 0.6511, 0.4859, 0.6511, 0.4859, 0.6323, 0.4906, 0.6511, 0.4906, 0.6699, 0.4859, 0.6699, 0.4859, 0.6511, 0.4906, 0.6699, 0.4906, 0.6887, 0.4859, 0.6887, 0.4859, 0.6699, 0.4953, 0.6323, 0.4953, 0.6511, 0.4906, 0.6511, 0.4906, 0.6323, 0.4953, 0.6511, 0.4953, 0.6699, 0.4906, 0.6699, 0.4906, 0.6511, 0.4953, 0.6699, 0.4953, 0.6887, 0.4906, 0.6887, 0.4906, 0.6699, 0.5, 0.6323, 0.5, 0.6511, 0.4953, 0.6511, 0.4953, 0.6323, 0.5, 0.6511, 0.5, 0.6699, 0.4953, 0.6699, 0.4953, 0.6511, 0.5, 0.6699, 0.5, 0.6887, 0.4953, 0.6887, 0.4953, 0.6699, 0.5047, 0.6323, 0.5047, 0.6511, 0.5, 0.6511, 0.5, 0.6323, 0.5047, 0.6511, 0.5047, 0.6699, 0.5, 0.6699, 0.5, 0.6511, 0.5047, 0.6699, 0.5047, 0.6887, 0.5, 0.6887, 0.5, 0.6699, 0.5094, 0.6323, 0.5094, 0.6511, 0.5047, 0.6511, 0.5047, 0.6323, 0.5094, 0.6511, 0.5094, 0.6699, 0.5047, 0.6699, 0.5047, 0.6511, 0.5094, 0.6699, 0.5094, 0.6887, 0.5047, 0.6887, 0.5047, 0.6699, 0.5141, 0.6323, 0.5141, 0.6511, 0.5094, 0.6511, 0.5094, 0.6323, 0.5141, 0.6511, 0.5141, 0.6699, 0.5094, 0.6699, 0.5094, 0.6511, 0.5141, 0.6699, 0.5141, 0.6887, 0.5094, 0.6887, 0.5094, 0.6699, 0.5188, 0.6323, 0.5188, 0.6511, 0.5141, 0.6511, 0.5141, 0.6323, 0.5188, 0.6511, 0.5188, 0.6699, 0.5141, 0.6699, 0.5141, 0.6511, 0.5188, 0.6699, 0.5188, 0.6887, 0.5141, 0.6887, 0.5141, 0.6699, 0.5235, 0.6323, 0.5235, 0.6511, 0.5188, 0.6511, 0.5188, 0.6323, 0.5235, 0.6511, 0.5235, 0.6699, 0.5188, 0.6699, 0.5188, 0.6511, 0.5235, 0.6699, 0.5235, 0.6887, 0.5188, 0.6887, 0.5188, 0.6699, 0.5282, 0.6323, 0.5282, 0.6511, 0.5235, 0.6511, 0.5235, 0.6323, 0.5282, 0.6511, 0.5282, 0.6699, 0.5235, 0.6699, 0.5235, 0.6511, 0.5282, 0.6699, 0.5282, 0.6887, 0.5235, 0.6887, 0.5235, 0.6699, 0.5329, 0.6323, 0.5329, 0.6511, 0.5282, 0.6511, 0.5282, 0.6323, 0.5329, 0.6511, 0.5329, 0.6699, 0.5282, 0.6699, 0.5282, 0.6511, 0.5329, 0.6699, 0.5329, 0.6887, 0.5282, 0.6887, 0.5282, 0.6699, 0.5376, 0.6323, 0.5376, 0.6511, 0.5329, 0.6511, 0.5329, 0.6323, 0.5376, 0.6511, 0.5376, 0.6699, 0.5329, 0.6699, 0.5329, 0.6511, 0.5376, 0.6699, 0.5376, 0.6887, 0.5329, 0.6887, 0.5329, 0.6699, 0.5422, 0.6323, 0.5422, 0.6511, 0.5376, 0.6511, 0.5376, 0.6323, 0.5422, 0.6511, 0.5422, 0.6699, 0.5376, 0.6699, 0.5376, 0.6511, 0.5422, 0.6699, 0.5422, 0.6887, 0.5376, 0.6887, 0.5376, 0.6699, 0.5469, 0.6323, 0.5469, 0.6511, 0.5422, 0.6511, 0.5422, 0.6323, 0.5469, 0.6511, 0.5469, 0.6699, 0.5422, 0.6699, 0.5422, 0.6511, 0.5469, 0.6699, 0.5469, 0.6887, 0.5422, 0.6887, 0.5422, 0.6699, 0.5516, 0.6323, 0.5516, 0.6511, 0.5469, 0.6511, 0.5469, 0.6323, 0.5516, 0.6511, 0.5516, 0.6699, 0.5469, 0.6699, 0.5469, 0.6511, 0.5516, 0.6699, 0.5516, 0.6887, 0.5469, 0.6887, 0.5469, 0.6699, 0.5563, 0.6323, 0.5563, 0.6511, 0.5516, 0.6511, 0.5516, 0.6323, 0.5563, 0.6511, 0.5563, 0.6699, 0.5516, 0.6699, 0.5516, 0.6511, 0.5563, 0.6699, 0.5563, 0.6887, 0.5516, 0.6887, 0.5516, 0.6699, 0.561, 0.6323, 0.561, 0.6511, 0.5563, 0.6511, 0.5563, 0.6323, 0.561, 0.6511, 0.561, 0.6699, 0.5563, 0.6699, 0.5563, 0.6511, 0.561, 0.6699, 0.561, 0.6887, 0.5563, 0.6887, 0.5563, 0.6699, 0.5657, 0.6323, 0.5657, 0.6511, 0.561, 0.6511, 0.561, 0.6323, 0.5657, 0.6511, 0.5657, 0.6699, 0.561, 0.6699, 0.561, 0.6511, 0.5657, 0.6699, 0.5657, 0.6887, 0.561, 0.6887, 0.561, 0.6699, 0.5704, 0.6323, 0.5704, 0.6511, 0.5657, 0.6511, 0.5657, 0.6323, 0.5704, 0.6511, 0.5704, 0.6699, 0.5657, 0.6699, 0.5657, 0.6511, 0.5704, 0.6699, 0.5704, 0.6887, 0.5657, 0.6887, 0.5657, 0.6699, 0.5751, 0.6323, 0.5751, 0.6511, 0.5704, 0.6511, 0.5704, 0.6323, 0.5751, 0.6511, 0.5751, 0.6699, 0.5704, 0.6699, 0.5704, 0.6511, 0.5751, 0.6699, 0.5751, 0.6887, 0.5704, 0.6887, 0.5704, 0.6699, 0.5516, 0.6323, 0.5469, 0.6323, 0.5469, 0.6323, 0.5516, 0.6323, 0.4906, 0.6323, 0.4859, 0.6323, 0.4859, 0.6323, 0.4906, 0.6323, 0.5516, 0.6323, 0.5469, 0.6323, 0.5469, 0.6323, 0.5516, 0.6323, 0.4859, 0.6323, 0.4812, 0.6323, 0.4812, 0.6323, 0.4859, 0.6323, 0.5469, 0.6323, 0.5422, 0.6323, 0.5422, 0.6323, 0.5469, 0.6323, 0.4812, 0.6323, 0.4765, 0.6323, 0.4765, 0.6323, 0.4812, 0.6323, 0.5422, 0.6323, 0.5376, 0.6323, 0.5376, 0.6323, 0.5422, 0.6323, 0.4765, 0.6323, 0.4718, 0.6323, 0.4718, 0.6323, 0.4765, 0.6323, 0.5376, 0.6323, 0.5329, 0.6323, 0.5329, 0.6323, 0.5376, 0.6323, 0.4718, 0.6323, 0.4671, 0.6323, 0.4671, 0.6323, 0.4718, 0.6323, 0.5329, 0.6323, 0.5282, 0.6323, 0.5282, 0.6323, 0.5329, 0.6323, 0.4671, 0.6323, 0.4624, 0.6323, 0.4624, 0.6323, 0.4671, 0.6323, 0.5282, 0.6323, 0.5235, 0.6323, 0.5235, 0.6323, 0.5282, 0.6323, 0.4624, 0.6323, 0.4578, 0.6323, 0.4578, 0.6323, 0.4624, 0.6323, 0.5235, 0.6323, 0.5188, 0.6323, 0.5188, 0.6323, 0.5235, 0.6323, 0.4578, 0.6323, 0.4531, 0.6323, 0.4531, 0.6323, 0.4578, 0.6323, 0.5188, 0.6323, 0.5141, 0.6323, 0.5141, 0.6323, 0.5188, 0.6323, 0.4531, 0.6323, 0.4484, 0.6323, 0.4484, 0.6323, 0.4531, 0.6323, 0.5141, 0.6323, 0.5094, 0.6323, 0.5094, 0.6323, 0.5141, 0.6323, 0.5751, 0.6323, 0.5704, 0.6323, 0.5704, 0.6323, 0.5751, 0.6323, 0.4484, 0.6323, 0.4437, 0.6323, 0.4437, 0.6323, 0.4484, 0.6323, 0.5094, 0.6323, 0.5047, 0.6323, 0.5047, 0.6323, 0.5094, 0.6323, 0.5704, 0.6323, 0.5657, 0.6323, 0.5657, 0.6323, 0.5704, 0.6323, 0.4437, 0.6323, 0.439, 0.6323, 0.439, 0.6323, 0.4437, 0.6323, 0.5047, 0.6323, 0.5, 0.6323, 0.5, 0.6323, 0.5047, 0.6323, 0.5657, 0.6323, 0.561, 0.6323, 0.561, 0.6323, 0.5657, 0.6323, 0.439, 0.6323, 0.4343, 0.6323, 0.4343, 0.6323, 0.439, 0.6323, 0.5, 0.6323, 0.4953, 0.6323, 0.4953, 0.6323, 0.5, 0.6323, 0.561, 0.6323, 0.5563, 0.6323, 0.5563, 0.6323, 0.561, 0.6323, 0.4343, 0.6323, 0.4296, 0.6323, 0.4296, 0.6323, 0.4343, 0.6323, 0.4953, 0.6323, 0.4906, 0.6323, 0.4906, 0.6323, 0.4953, 0.6323, 0.5563, 0.6323, 0.5516, 0.6323, 0.5516, 0.6323, 0.5563, 0.6323, 0.5376, 0.6323, 0.5329, 0.6323, 0.5329, 0.6323, 0.5376, 0.6323, 0.4859, 0.6323, 0.4812, 0.6323, 0.4812, 0.6323, 0.4859, 0.6323, 0.5469, 0.6323, 0.5422, 0.6323, 0.5422, 0.6323, 0.5469, 0.6323, 0.4812, 0.6323, 0.4765, 0.6323, 0.4765, 0.6323, 0.4812, 0.6323, 0.5422, 0.6323, 0.5376, 0.6323, 0.5376, 0.6323, 0.5422, 0.6323, 0.4765, 0.6323, 0.4718, 0.6323, 0.4718, 0.6323, 0.4765, 0.6323, 0.5376, 0.6323, 0.5329, 0.6323, 0.5329, 0.6323, 0.5376, 0.6323, 0.4718, 0.6323, 0.4671, 0.6323, 0.4671, 0.6323, 0.4718, 0.6323, 0.5329, 0.6323, 0.5282, 0.6323, 0.5282, 0.6323, 0.5329, 0.6323, 0.4671, 0.6323, 0.4624, 0.6323, 0.4624, 0.6323, 0.4671, 0.6323, 0.5282, 0.6323, 0.5235, 0.6323, 0.5235, 0.6323, 0.5282, 0.6323, 0.4624, 0.6323, 0.4578, 0.6323, 0.4578, 0.6323, 0.4624, 0.6323, 0.5235, 0.6323, 0.5188, 0.6323, 0.5188, 0.6323, 0.5235, 0.6323, 0.4578, 0.6323, 0.4531, 0.6323, 0.4531, 0.6323, 0.4578, 0.6323, 0.5188, 0.6323, 0.5141, 0.6323, 0.5141, 0.6323, 0.5188, 0.6323, 0.4531, 0.6323, 0.4484, 0.6323, 0.4484, 0.6323, 0.4531, 0.6323, 0.5141, 0.6323, 0.5094, 0.6323, 0.5094, 0.6323, 0.5141, 0.6323, 0.5751, 0.6323, 0.5704, 0.6323, 0.5704, 0.6323, 0.5751, 0.6323, 0.4484, 0.6323, 0.4437, 0.6323, 0.4437, 0.6323, 0.4484, 0.6323, 0.5094, 0.6323, 0.5047, 0.6323, 0.5047, 0.6323, 0.5094, 0.6323, 0.5704, 0.6323, 0.5657, 0.6323, 0.5657, 0.6323, 0.5704, 0.6323, 0.4437, 0.6323, 0.439, 0.6323, 0.439, 0.6323, 0.4437, 0.6323, 0.5047, 0.6323, 0.5, 0.6323, 0.5, 0.6323, 0.5047, 0.6323, 0.5657, 0.6323, 0.561, 0.6323, 0.561, 0.6323, 0.5657, 0.6323, 0.439, 0.6323, 0.4343, 0.6323, 0.4343, 0.6323, 0.439, 0.6323, 0.5, 0.6323, 0.4953, 0.6323, 0.4953, 0.6323, 0.5, 0.6323, 0.561, 0.6323, 0.5563, 0.6323, 0.5563, 0.6323, 0.561, 0.6323, 0.4343, 0.6323, 0.4296, 0.6323, 0.4296, 0.6323, 0.4343, 0.6323, 0.4953, 0.6323, 0.4906, 0.6323, 0.4906, 0.6323, 0.4953, 0.6323, 0.5563, 0.6323, 0.5516, 0.6323, 0.5516, 0.6323, 0.5563, 0.6323, 0.4296, 0.6323, 0.4249, 0.6323, 0.4249, 0.6323, 0.4296, 0.6323, 0.4906, 0.6323, 0.4859, 0.6323, 0.4859, 0.6323, 0.4906, 0.6323, 0.4953, 0.6323, 0.4906, 0.6323, 0.4906, 0.6323, 0.4953, 0.6323, 0.4718, 0.6323, 0.4671, 0.6323, 0.4671, 0.6323, 0.4718, 0.6323, 0.5329, 0.6323, 0.5282, 0.6323, 0.5282, 0.6323, 0.5329, 0.6323, 0.4671, 0.6323, 0.4624, 0.6323, 0.4624, 0.6323, 0.4671, 0.6323, 0.5282, 0.6323, 0.5235, 0.6323, 0.5235, 0.6323, 0.5282, 0.6323, 0.4624, 0.6323, 0.4578, 0.6323, 0.4578, 0.6323, 0.4624, 0.6323, 0.5235, 0.6323, 0.5188, 0.6323, 0.5188, 0.6323, 0.5235, 0.6323, 0.4578, 0.6323, 0.4531, 0.6323, 0.4531, 0.6323, 0.4578, 0.6323, 0.5188, 0.6323, 0.5141, 0.6323, 0.5141, 0.6323, 0.5188, 0.6323, 0.4531, 0.6323, 0.4484, 0.6323, 0.4484, 0.6323, 0.4531, 0.6323, 0.5141, 0.6323, 0.5094, 0.6323, 0.5094, 0.6323, 0.5141, 0.6323, 0.5751, 0.6323, 0.5704, 0.6323, 0.5704, 0.6323, 0.5751, 0.6323, 0.4484, 0.6323, 0.4437, 0.6323, 0.4437, 0.6323, 0.4484, 0.6323, 0.5094, 0.6323, 0.5047, 0.6323, 0.5047, 0.6323, 0.5094, 0.6323, 0.5704, 0.6323, 0.5657, 0.6323, 0.5657, 0.6323, 0.5704, 0.6323, 0.4437, 0.6323, 0.439, 0.6323, 0.439, 0.6323, 0.4437, 0.6323, 0.5047, 0.6323, 0.5, 0.6323, 0.5, 0.6323, 0.5047, 0.6323, 0.5657, 0.6323, 0.561, 0.6323, 0.561, 0.6323, 0.5657, 0.6323, 0.439, 0.6323, 0.4343, 0.6323, 0.4343, 0.6323, 0.439, 0.6323, 0.5, 0.6323, 0.4953, 0.6323, 0.4953, 0.6323, 0.5, 0.6323, 0.561, 0.6323, 0.5563, 0.6323, 0.5563, 0.6323, 0.561, 0.6323, 0.4343, 0.6323, 0.4296, 0.6323, 0.4296, 0.6323, 0.4343, 0.6323, 0.4953, 0.6323, 0.4906, 0.6323, 0.4906, 0.6323, 0.4953, 0.6323, 0.5563, 0.6323, 0.5516, 0.6323, 0.5516, 0.6323, 0.5563, 0.6323, 0.4296, 0.6323, 0.4249, 0.6323, 0.4249, 0.6323, 0.4296, 0.6323, 0.4906, 0.6323, 0.4859, 0.6323, 0.4859, 0.6323, 0.4906, 0.6323, 0.5516, 0.6323, 0.5469, 0.6323, 0.5469, 0.6323, 0.5516, 0.6323, 0.4859, 0.6323, 0.4812, 0.6323, 0.4812, 0.6323, 0.4859, 0.6323, 0.5469, 0.6323, 0.5422, 0.6323, 0.5422, 0.6323, 0.5469, 0.6323, 0.4812, 0.6323, 0.4765, 0.6323, 0.4765, 0.6323, 0.4812, 0.6323, 0.5422, 0.6323, 0.5376, 0.6323, 0.5376, 0.6323, 0.5422, 0.6323, 0.4765, 0.6323, 0.4718, 0.6323, 0.4718, 0.6323, 0.4765, 0.6323, 0.5751, 0.6323, 0.5704, 0.6323, 0.5704, 0.6323, 0.5751, 0.6323, 0.5563, 0.6323, 0.5516, 0.6323, 0.5516, 0.6323, 0.5563, 0.6323, 0.4296, 0.6323, 0.4249, 0.6323, 0.4249, 0.6323, 0.4296, 0.6323, 0.4906, 0.6323, 0.4859, 0.6323, 0.4859, 0.6323, 0.4906, 0.6323, 0.5516, 0.6323, 0.5469, 0.6323, 0.5469, 0.6323, 0.5516, 0.6323, 0.4859, 0.6323, 0.4812, 0.6323, 0.4812, 0.6323, 0.4859, 0.6323, 0.5469, 0.6323, 0.5422, 0.6323, 0.5422, 0.6323, 0.5469, 0.6323, 0.4812, 0.6323, 0.4765, 0.6323, 0.4765, 0.6323, 0.4812, 0.6323, 0.5422, 0.6323, 0.5376, 0.6323, 0.5376, 0.6323, 0.5422, 0.6323, 0.4765, 0.6323, 0.4718, 0.6323, 0.4718, 0.6323, 0.4765, 0.6323, 0.5376, 0.6323, 0.5329, 0.6323, 0.5329, 0.6323, 0.5376, 0.6323, 0.4718, 0.6323, 0.4671, 0.6323, 0.4671, 0.6323, 0.4718, 0.6323, 0.5329, 0.6323, 0.5282, 0.6323, 0.5282, 0.6323, 0.5329, 0.6323, 0.4671, 0.6323, 0.4624, 0.6323, 0.4624, 0.6323, 0.4671, 0.6323, 0.5282, 0.6323, 0.5235, 0.6323, 0.5235, 0.6323, 0.5282, 0.6323, 0.4624, 0.6323, 0.4578, 0.6323, 0.4578, 0.6323, 0.4624, 0.6323, 0.5235, 0.6323, 0.5188, 0.6323, 0.5188, 0.6323, 0.5235, 0.6323, 0.4578, 0.6323, 0.4531, 0.6323, 0.4531, 0.6323, 0.4578, 0.6323, 0.5188, 0.6323, 0.5141, 0.6323, 0.5141, 0.6323, 0.5188, 0.6323, 0.4531, 0.6323, 0.4484, 0.6323, 0.4484, 0.6323, 0.4531, 0.6323, 0.5141, 0.6323, 0.5094, 0.6323, 0.5094, 0.6323, 0.5141, 0.6323, 0.5751, 0.6323, 0.5704, 0.6323, 0.5704, 0.6323, 0.5751, 0.6323, 0.4484, 0.6323, 0.4437, 0.6323, 0.4437, 0.6323, 0.4484, 0.6323, 0.5094, 0.6323, 0.5047, 0.6323, 0.5047, 0.6323, 0.5094, 0.6323, 0.5704, 0.6323, 0.5657, 0.6323, 0.5657, 0.6323, 0.5704, 0.6323, 0.4437, 0.6323, 0.439, 0.6323, 0.439, 0.6323, 0.4437, 0.6323, 0.5047, 0.6323, 0.5, 0.6323, 0.5, 0.6323, 0.5047, 0.6323, 0.5657, 0.6323, 0.561, 0.6323, 0.561, 0.6323, 0.5657, 0.6323, 0.439, 0.6323, 0.4343, 0.6323, 0.4343, 0.6323, 0.439, 0.6323, 0.5, 0.6323, 0.4953, 0.6323, 0.4953, 0.6323, 0.5, 0.6323, 0.561, 0.6323, 0.5563, 0.6323, 0.5563, 0.6323, 0.561, 0.6323, 0.4343, 0.6323, 0.4296, 0.6323, 0.4296, 0.6323, 0.4343, 0.6323, 0.4531, 0.7074, 0.4578, 0.7074, 0.4578, 0.7074, 0.4531, 0.7074, 0.5047, 0.7074, 0.5094, 0.7074, 0.5094, 0.7074, 0.5047, 0.7074, 0.4624, 0.7074, 0.4671, 0.7074, 0.4671, 0.7074, 0.4624, 0.7074, 0.5657, 0.7074, 0.5704, 0.7074, 0.5704, 0.7074, 0.5657, 0.7074, 0.5235, 0.7074, 0.5282, 0.7074, 0.5282, 0.7074, 0.5235, 0.7074, 0.4812, 0.7074, 0.4859, 0.7074, 0.4859, 0.7074, 0.4812, 0.7074, 0.439, 0.7074, 0.4437, 0.7074, 0.4437, 0.7074, 0.439, 0.7074, 0.5422, 0.7074, 0.5469, 0.7074, 0.5469, 0.7074, 0.5422, 0.7074, 0.5, 0.7074, 0.5047, 0.7074, 0.5047, 0.7074, 0.5, 0.7074, 0.4578, 0.7074, 0.4624, 0.7074, 0.4624, 0.7074, 0.4578, 0.7074, 0.561, 0.7074, 0.5657, 0.7074, 0.5657, 0.7074, 0.561, 0.7074, 0.5188, 0.7074, 0.5235, 0.7074, 0.5235, 0.7074, 0.5188, 0.7074, 0.4765, 0.7074, 0.4812, 0.7074, 0.4812, 0.7074, 0.4765, 0.7074, 0.4343, 0.7074, 0.439, 0.7074, 0.439, 0.7074, 0.4343, 0.7074, 0.5376, 0.7074, 0.5422, 0.7074, 0.5422, 0.7074, 0.5376, 0.7074, 0.4953, 0.7074, 0.5, 0.7074, 0.5, 0.7074, 0.4953, 0.7074, 0.4531, 0.7074, 0.4578, 0.7074, 0.4578, 0.7074, 0.4531, 0.7074, 0.5563, 0.7074, 0.561, 0.7074, 0.561, 0.7074, 0.5563, 0.7074, 0.5141, 0.7074, 0.5188, 0.7074, 0.5188, 0.7074, 0.5141, 0.7074, 0.4718, 0.7074, 0.4765, 0.7074, 0.4765, 0.7074, 0.4718, 0.7074, 0.4296, 0.7074, 0.4343, 0.7074, 0.4343, 0.7074, 0.4296, 0.7074, 0.5329, 0.7074, 0.5376, 0.7074, 0.5376, 0.7074, 0.5329, 0.7074, 0.4906, 0.7074, 0.4953, 0.7074, 0.4953, 0.7074, 0.4906, 0.7074, 0.4484, 0.7074, 0.4531, 0.7074, 0.4531, 0.7074, 0.4484, 0.7074, 0.5516, 0.7074, 0.5563, 0.7074, 0.5563, 0.7074, 0.5516, 0.7074, 0.5094, 0.7074, 0.5141, 0.7074, 0.5141, 0.7074, 0.5094, 0.7074, 0.4671, 0.7074, 0.4718, 0.7074, 0.4718, 0.7074, 0.4671, 0.7074, 0.5704, 0.7074, 0.5751, 0.7074, 0.5751, 0.7074, 0.5704, 0.7074, 0.4249, 0.7074, 0.4296, 0.7074, 0.4296, 0.7074, 0.4249, 0.7074, 0.5282, 0.7074, 0.5329, 0.7074, 0.5329, 0.7074, 0.5282, 0.7074, 0.4859, 0.7074, 0.4906, 0.7074, 0.4906, 0.7074, 0.4859, 0.7074, 0.4437, 0.7074, 0.4484, 0.7074, 0.4484, 0.7074, 0.4437, 0.7074, 0.5657, 0.7074, 0.5704, 0.7074, 0.5704, 0.7074, 0.5657, 0.7074, 0.5141, 0.7074, 0.5188, 0.7074, 0.5188, 0.7074, 0.5141, 0.7074, 0.4484, 0.7074, 0.4531, 0.7074, 0.4531, 0.7074, 0.4484, 0.7074, 0.5094, 0.7074, 0.5141, 0.7074, 0.5141, 0.7074, 0.5094, 0.7074, 0.5704, 0.7074, 0.5751, 0.7074, 0.5751, 0.7074, 0.5704, 0.7074, 0.4437, 0.7074, 0.4484, 0.7074, 0.4484, 0.7074, 0.4437, 0.7074, 0.5047, 0.7074, 0.5094, 0.7074, 0.5094, 0.7074, 0.5047, 0.7074, 0.5657, 0.7074, 0.5704, 0.7074, 0.5704, 0.7074, 0.5657, 0.7074, 0.439, 0.7074, 0.4437, 0.7074, 0.4437, 0.7074, 0.439, 0.7074, 0.5, 0.7074, 0.5047, 0.7074, 0.5047, 0.7074, 0.5, 0.7074, 0.561, 0.7074, 0.5657, 0.7074, 0.5657, 0.7074, 0.561, 0.7074, 0.4343, 0.7074, 0.439, 0.7074, 0.439, 0.7074, 0.4343, 0.7074, 0.4953, 0.7074, 0.5, 0.7074, 0.5, 0.7074, 0.4953, 0.7074, 0.5563, 0.7074, 0.561, 0.7074, 0.561, 0.7074, 0.5563, 0.7074, 0.4296, 0.7074, 0.4343, 0.7074, 0.4343, 0.7074, 0.4296, 0.7074, 0.4906, 0.7074, 0.4953, 0.7074, 0.4953, 0.7074, 0.4906, 0.7074, 0.5516, 0.7074, 0.5563, 0.7074, 0.5563, 0.7074, 0.5516, 0.7074, 0.4249, 0.7074, 0.4296, 0.7074, 0.4296, 0.7074, 0.4249, 0.7074, 0.4859, 0.7074, 0.4906, 0.7074, 0.4906, 0.7074, 0.4859, 0.7074, 0.5469, 0.7074, 0.5516, 0.7074, 0.5516, 0.7074, 0.5469, 0.7074, 0.4812, 0.7074, 0.4859, 0.7074, 0.4859, 0.7074, 0.4812, 0.7074, 0.5422, 0.7074, 0.5469, 0.7074, 0.5469, 0.7074, 0.5422, 0.7074, 0.4765, 0.7074, 0.4812, 0.7074, 0.4812, 0.7074, 0.4765, 0.7074, 0.5376, 0.7074, 0.5422, 0.7074, 0.5422, 0.7074, 0.5376, 0.7074, 0.4718, 0.7074, 0.4765, 0.7074, 0.4765, 0.7074, 0.4718, 0.7074, 0.5329, 0.7074, 0.5376, 0.7074, 0.5376, 0.7074, 0.5329, 0.7074, 0.4671, 0.7074, 0.4718, 0.7074, 0.4718, 0.7074, 0.4671, 0.7074, 0.5282, 0.7074, 0.5329, 0.7074, 0.5329, 0.7074, 0.5282, 0.7074, 0.4624, 0.7074, 0.4671, 0.7074, 0.4671, 0.7074, 0.4624, 0.7074, 0.5235, 0.7074, 0.5282, 0.7074, 0.5282, 0.7074, 0.5235, 0.7074, 0.4578, 0.7074, 0.4624, 0.7074, 0.4624, 0.7074, 0.4578, 0.7074, 0.5188, 0.7074, 0.5235, 0.7074, 0.5235, 0.7074, 0.5188, 0.7074, 0.5516, 0.7074, 0.5563, 0.7074, 0.5563, 0.7074, 0.5516, 0.7074, 0.439, 0.7074, 0.4437, 0.7074, 0.4437, 0.7074, 0.439, 0.7074, 0.5, 0.7074, 0.5047, 0.7074, 0.5047, 0.7074, 0.5, 0.7074, 0.561, 0.7074, 0.5657, 0.7074, 0.5657, 0.7074, 0.561, 0.7074, 0.4343, 0.7074, 0.439, 0.7074, 0.439, 0.7074, 0.4343, 0.7074, 0.4953, 0.7074, 0.5, 0.7074, 0.5, 0.7074, 0.4953, 0.7074, 0.5563, 0.7074, 0.561, 0.7074, 0.561, 0.7074, 0.5563, 0.7074, 0.4296, 0.7074, 0.4343, 0.7074, 0.4343, 0.7074, 0.4296, 0.7074, 0.4906, 0.7074, 0.4953, 0.7074, 0.4953, 0.7074, 0.4906, 0.7074, 0.5516, 0.7074, 0.5563, 0.7074, 0.5563, 0.7074, 0.5516, 0.7074, 0.4249, 0.7074, 0.4296, 0.7074, 0.4296, 0.7074, 0.4249, 0.7074, 0.4859, 0.7074, 0.4906, 0.7074, 0.4906, 0.7074, 0.4859, 0.7074, 0.5469, 0.7074, 0.5516, 0.7074, 0.5516, 0.7074, 0.5469, 0.7074, 0.4812, 0.7074, 0.4859, 0.7074, 0.4859, 0.7074, 0.4812, 0.7074, 0.5422, 0.7074, 0.5469, 0.7074, 0.5469, 0.7074, 0.5422, 0.7074, 0.4765, 0.7074, 0.4812, 0.7074, 0.4812, 0.7074, 0.4765, 0.7074, 0.5376, 0.7074, 0.5422, 0.7074, 0.5422, 0.7074, 0.5376, 0.7074, 0.4718, 0.7074, 0.4765, 0.7074, 0.4765, 0.7074, 0.4718, 0.7074, 0.5329, 0.7074, 0.5376, 0.7074, 0.5376, 0.7074, 0.5329, 0.7074, 0.4671, 0.7074, 0.4718, 0.7074, 0.4718, 0.7074, 0.4671, 0.7074, 0.5282, 0.7074, 0.5329, 0.7074, 0.5329, 0.7074, 0.5282, 0.7074, 0.4624, 0.7074, 0.4671, 0.7074, 0.4671, 0.7074, 0.4624, 0.7074, 0.5235, 0.7074, 0.5282, 0.7074, 0.5282, 0.7074, 0.5235, 0.7074, 0.4578, 0.7074, 0.4624, 0.7074, 0.4624, 0.7074, 0.4578, 0.7074, 0.5188, 0.7074, 0.5235, 0.7074, 0.5235, 0.7074, 0.5188, 0.7074, 0.4531, 0.7074, 0.4578, 0.7074, 0.4578, 0.7074, 0.4531, 0.7074, 0.5141, 0.7074, 0.5188, 0.7074, 0.5188, 0.7074, 0.5141, 0.7074, 0.4484, 0.7074, 0.4531, 0.7074, 0.4531, 0.7074, 0.4484, 0.7074, 0.5094, 0.7074, 0.5141, 0.7074, 0.5141, 0.7074, 0.5094, 0.7074, 0.5704, 0.7074, 0.5751, 0.7074, 0.5751, 0.7074, 0.5704, 0.7074, 0.4437, 0.7074, 0.4484, 0.7074, 0.4484, 0.7074, 0.4437, 0.7074, 0.5047, 0.7074, 0.5094, 0.7074, 0.5094, 0.7074, 0.5047, 0.7074, 0.5704, 0.7074, 0.5751, 0.7074, 0.4296, 0.7074, 0.4343, 0.7074, 0.439, 0.7074, 0.4437, 0.7074, 0.4484, 0.7074, 0.4531, 0.7074, 0.4578, 0.7074, 0.4624, 0.7074, 0.4671, 0.7074, 0.4718, 0.7074, 0.4765, 0.7074, 0.4812, 0.7074, 0.4859, 0.7074, 0.4906, 0.7074, 0.4953, 0.7074, 0.5, 0.7074, 0.5047, 0.7074, 0.5094, 0.7074, 0.5141, 0.7074, 0.5188, 0.7074, 0.5235, 0.7074, 0.5282, 0.7074, 0.5329, 0.7074, 0.5376, 0.7074, 0.5422, 0.7074, 0.5469, 0.7074, 0.5516, 0.7074, 0.5563, 0.7074, 0.561, 0.7074, 0.5657, 0.7074, 0.4249, 0.7074, 0.4296, 0.7074, 0.4296, 0.7074, 0.4249, 0.7074, 0.4859, 0.7074, 0.4906, 0.7074, 0.4906, 0.7074, 0.4859, 0.7074, 0.5469, 0.7074, 0.5516, 0.7074, 0.5516, 0.7074, 0.5469, 0.7074, 0.4812, 0.7074, 0.4859, 0.7074, 0.4859, 0.7074, 0.4812, 0.7074, 0.5422, 0.7074, 0.5469, 0.7074, 0.5469, 0.7074, 0.5422, 0.7074, 0.4765, 0.7074, 0.4812, 0.7074, 0.4812, 0.7074, 0.4765, 0.7074, 0.5376, 0.7074, 0.5422, 0.7074, 0.5422, 0.7074, 0.5376, 0.7074, 0.4718, 0.7074, 0.4765, 0.7074, 0.4765, 0.7074, 0.4718, 0.7074, 0.5329, 0.7074, 0.5376, 0.7074, 0.5376, 0.7074, 0.5329, 0.7074, 0.4671, 0.7074, 0.4718, 0.7074, 0.4718, 0.7074, 0.4671, 0.7074, 0.5282, 0.7074, 0.5329, 0.7074, 0.5329, 0.7074, 0.5282, 0.7074, 0.4624, 0.7074, 0.4671, 0.7074, 0.4671, 0.7074, 0.4624, 0.7074, 0.5235, 0.7074, 0.5282, 0.7074, 0.5282, 0.7074, 0.5235, 0.7074, 0.4578, 0.7074, 0.4624, 0.7074, 0.4624, 0.7074, 0.4578, 0.7074, 0.5188, 0.7074, 0.5235, 0.7074, 0.5235, 0.7074, 0.5188, 0.7074, 0.4531, 0.7074, 0.4578, 0.7074, 0.4578, 0.7074, 0.4531, 0.7074, 0.5141, 0.7074, 0.5188, 0.7074, 0.5188, 0.7074, 0.5141, 0.7074, 0.4484, 0.7074, 0.4531, 0.7074, 0.4531, 0.7074, 0.4484, 0.7074, 0.5094, 0.7074, 0.5141, 0.7074, 0.5141, 0.7074, 0.5094, 0.7074, 0.5704, 0.7074, 0.5751, 0.7074, 0.5751, 0.7074, 0.5704, 0.7074, 0.4437, 0.7074, 0.4484, 0.7074, 0.4484, 0.7074, 0.4437, 0.7074, 0.5047, 0.7074, 0.5094, 0.7074, 0.5094, 0.7074, 0.5047, 0.7074, 0.5657, 0.7074, 0.5704, 0.7074, 0.5704, 0.7074, 0.5657, 0.7074, 0.439, 0.7074, 0.4437, 0.7074, 0.4437, 0.7074, 0.439, 0.7074, 0.5, 0.7074, 0.5047, 0.7074, 0.5047, 0.7074, 0.5, 0.7074, 0.561, 0.7074, 0.5657, 0.7074, 0.5657, 0.7074, 0.561, 0.7074, 0.4343, 0.7074, 0.439, 0.7074, 0.439, 0.7074, 0.4343, 0.7074, 0.4953, 0.7074, 0.5, 0.7074, 0.5, 0.7074, 0.4953, 0.7074, 0.5563, 0.7074, 0.561, 0.7074, 0.561, 0.7074, 0.5563, 0.7074, 0.4296, 0.7074, 0.4343, 0.7074, 0.4343, 0.7074, 0.4296, 0.7074, 0.4906, 0.7074, 0.4953, 0.7074, 0.4953, 0.7074, 0.4906, 0.7074, 0.5047, 0.6323, 0.5, 0.6323, 0.5, 0.6323, 0.5047, 0.6323, 0.4484, 0.6323, 0.4437, 0.6323, 0.4437, 0.6323, 0.4484, 0.6323, 0.5094, 0.6323, 0.5047, 0.6323, 0.5047, 0.6323, 0.5094, 0.6323, 0.5704, 0.6323, 0.5657, 0.6323, 0.5657, 0.6323, 0.5704, 0.6323, 0.4437, 0.6323, 0.439, 0.6323, 0.439, 0.6323, 0.4437, 0.6323, 0.5047, 0.6323, 0.5, 0.6323, 0.5, 0.6323, 0.5047, 0.6323, 0.5657, 0.6323, 0.561, 0.6323, 0.561, 0.6323, 0.5657, 0.6323, 0.439, 0.6323, 0.4343, 0.6323, 0.4343, 0.6323, 0.439, 0.6323, 0.5, 0.6323, 0.4953, 0.6323, 0.4953, 0.6323, 0.5, 0.6323, 0.561, 0.6323, 0.5563, 0.6323, 0.5563, 0.6323, 0.561, 0.6323, 0.4343, 0.6323, 0.4296, 0.6323, 0.4296, 0.6323, 0.4343, 0.6323, 0.4953, 0.6323, 0.4906, 0.6323, 0.4906, 0.6323, 0.4953, 0.6323, 0.5563, 0.6323, 0.5516, 0.6323, 0.5516, 0.6323, 0.5563, 0.6323, 0.4296, 0.6323, 0.4249, 0.6323, 0.4249, 0.6323, 0.4296, 0.6323, 0.4906, 0.6323, 0.4859, 0.6323, 0.4859, 0.6323, 0.4906, 0.6323, 0.5516, 0.6323, 0.5469, 0.6323, 0.5469, 0.6323, 0.5516, 0.6323, 0.4859, 0.6323, 0.4812, 0.6323, 0.4812, 0.6323, 0.4859, 0.6323, 0.5469, 0.6323, 0.5422, 0.6323, 0.5422, 0.6323, 0.5469, 0.6323, 0.4812, 0.6323, 0.4765, 0.6323, 0.4765, 0.6323, 0.4812, 0.6323, 0.5422, 0.6323, 0.5376, 0.6323, 0.5376, 0.6323, 0.5422, 0.6323, 0.4765, 0.6323, 0.4718, 0.6323, 0.4718, 0.6323, 0.4765, 0.6323, 0.5376, 0.6323, 0.5329, 0.6323, 0.5329, 0.6323, 0.5376, 0.6323, 0.4718, 0.6323, 0.4671, 0.6323, 0.4671, 0.6323, 0.4718, 0.6323, 0.5329, 0.6323, 0.5282, 0.6323, 0.5282, 0.6323, 0.5329, 0.6323, 0.4671, 0.6323, 0.4624, 0.6323, 0.4624, 0.6323, 0.4671, 0.6323, 0.5282, 0.6323, 0.5235, 0.6323, 0.5235, 0.6323, 0.5282, 0.6323, 0.4624, 0.6323, 0.4578, 0.6323, 0.4578, 0.6323, 0.4624, 0.6323, 0.5235, 0.6323, 0.5188, 0.6323, 0.5188, 0.6323, 0.5235, 0.6323, 0.4578, 0.6323, 0.4531, 0.6323, 0.4531, 0.6323, 0.4578, 0.6323, 0.5188, 0.6323, 0.5141, 0.6323, 0.5141, 0.6323, 0.5188, 0.6323, 0.4531, 0.6323, 0.4484, 0.6323, 0.4484, 0.6323, 0.4531, 0.6323, 0.5141, 0.6323, 0.5094, 0.6323, 0.5094, 0.6323, 0.5141, 0.6323, 0.5751, 0.6323, 0.5704, 0.6323, 0.5657, 0.6323, 0.561, 0.6323, 0.5563, 0.6323, 0.5516, 0.6323, 0.5469, 0.6323, 0.5422, 0.6323, 0.5376, 0.6323, 0.5329, 0.6323, 0.5282, 0.6323, 0.5235, 0.6323, 0.5188, 0.6323, 0.5141, 0.6323, 0.5094, 0.6323, 0.5047, 0.6323, 0.5, 0.6323, 0.4953, 0.6323, 0.4906, 0.6323, 0.4859, 0.6323, 0.4812, 0.6323, 0.4765, 0.6323, 0.4718, 0.6323, 0.4671, 0.6323, 0.4624, 0.6323, 0.4578, 0.6323, 0.4531, 0.6323, 0.4484, 0.6323, 0.4437, 0.6323, 0.439, 0.6323, 0.4343, 0.6323, 0.4296, 0.6323, 0.5657, 0.6323, 0.561, 0.6323, 0.561, 0.6323, 0.5657, 0.6323, 0.439, 0.6323, 0.4343, 0.6323, 0.4343, 0.6323, 0.439, 0.6323, 0.5, 0.6323, 0.4953, 0.6323, 0.4953, 0.6323, 0.5, 0.6323, 0.561, 0.6323, 0.5563, 0.6323, 0.5563, 0.6323, 0.561, 0.6323, 0.4343, 0.6323, 0.4296, 0.6323, 0.4296, 0.6323, 0.4343, 0.6323, 0.4953, 0.6323, 0.4906, 0.6323, 0.4906, 0.6323, 0.4953, 0.6323, 0.5563, 0.6323, 0.5516, 0.6323, 0.5516, 0.6323, 0.5563, 0.6323, 0.4296, 0.6323, 0.4249, 0.6323, 0.4249, 0.6323, 0.4296, 0.6323, 0.4906, 0.6323, 0.4859, 0.6323, 0.4859, 0.6323, 0.4906, 0.6323, 0.5516, 0.6323, 0.5469, 0.6323, 0.5469, 0.6323, 0.5516, 0.6323, 0.4859, 0.6323, 0.4812, 0.6323, 0.4812, 0.6323, 0.4859, 0.6323, 0.5469, 0.6323, 0.5422, 0.6323, 0.5422, 0.6323, 0.5469, 0.6323, 0.4812, 0.6323, 0.4765, 0.6323, 0.4765, 0.6323, 0.4812, 0.6323, 0.5422, 0.6323, 0.5376, 0.6323, 0.5376, 0.6323, 0.5422, 0.6323, 0.4765, 0.6323, 0.4718, 0.6323, 0.4718, 0.6323, 0.4765, 0.6323, 0.5376, 0.6323, 0.5329, 0.6323, 0.5329, 0.6323, 0.5376, 0.6323, 0.4718, 0.6323, 0.4671, 0.6323, 0.4671, 0.6323, 0.4718, 0.6323, 0.5329, 0.6323, 0.5282, 0.6323, 0.5282, 0.6323, 0.5329, 0.6323, 0.4671, 0.6323, 0.4624, 0.6323, 0.4624, 0.6323, 0.4671, 0.6323, 0.5282, 0.6323, 0.5235, 0.6323, 0.5235, 0.6323, 0.5282, 0.6323, 0.4624, 0.6323, 0.4578, 0.6323, 0.4578, 0.6323, 0.4624, 0.6323, 0.5235, 0.6323, 0.5188, 0.6323, 0.5188, 0.6323, 0.5235, 0.6323, 0.4578, 0.6323, 0.4531, 0.6323, 0.4531, 0.6323, 0.4578, 0.6323, 0.5188, 0.6323, 0.5141, 0.6323, 0.5141, 0.6323, 0.5188, 0.6323, 0.4531, 0.6323, 0.4484, 0.6323, 0.4484, 0.6323, 0.4531, 0.6323, 0.5141, 0.6323, 0.5094, 0.6323, 0.5094, 0.6323, 0.5141, 0.6323, 0.5751, 0.6323, 0.5704, 0.6323, 0.5704, 0.6323, 0.5751, 0.6323, 0.4484, 0.6323, 0.4437, 0.6323, 0.4437, 0.6323, 0.4484, 0.6323, 0.5094, 0.6323, 0.5047, 0.6323, 0.5047, 0.6323, 0.5094, 0.6323, 0.5704, 0.6323, 0.5657, 0.6323, 0.5657, 0.6323, 0.5704, 0.6323, 0.4437, 0.6323, 0.439, 0.6323, 0.439, 0.6323, 0.4437, 0.6323])
me_cylinder.materials.append(mat_material_001)
me_cylinder.update()

# ---- objects
ob_toothpaste = bpy.data.objects.new('Toothpaste', me_cylinder)

# ---- transforms, parenting, visibility, modifiers, constraints
ob_toothpaste.location = (-0.005039, 0.008007, 0.03561)
ob_toothpaste.rotation_euler = (0.0, -0.0, 0.4806)
ob_toothpaste.scale = (0.0115, 0.01122, 0.0348)

# ---- collection membership
col_collection.objects.link(ob_toothpaste)

# ---- scene / render settings (as saved in the file)
scene.frame_start = 1; scene.frame_end = 250; scene.frame_set(1)
scene.render.engine = 'BLENDER_EEVEE_NEXT'
scene.cycles.sampling_pattern = 'TABULATED_SOBOL'
bpy.context.view_layer.update()

# ---- added for rendering (the .blend has no active camera and no usable light): camera, sun
cam_auto = bpy.data.cameras.new('AutoCamera')
cam_auto.lens = 50.0
cam_auto.sensor_width = 36.0
cam_auto.clip_end = 1000.0
ob_auto_camera = bpy.data.objects.new('AutoCamera', cam_auto)
scene.collection.objects.link(ob_auto_camera)
ob_auto_camera.location = (0.184464, -0.212383, 0.182647)
ob_auto_camera.rotation_euler = (1.09748, -7.21219e-08, 0.694738)
scene.camera = ob_auto_camera
light_auto_sun = bpy.data.lights.new('AutoSun', 'SUN')
light_auto_sun.energy = 3.0
light_auto_sun.angle = 0.0523599
ob_auto_sun = bpy.data.objects.new('AutoSun', light_auto_sun)
scene.collection.objects.link(ob_auto_sun)
ob_auto_sun.rotation_euler = (0.872665, 0.174533, 0.523599)
bpy.context.view_layer.update()
